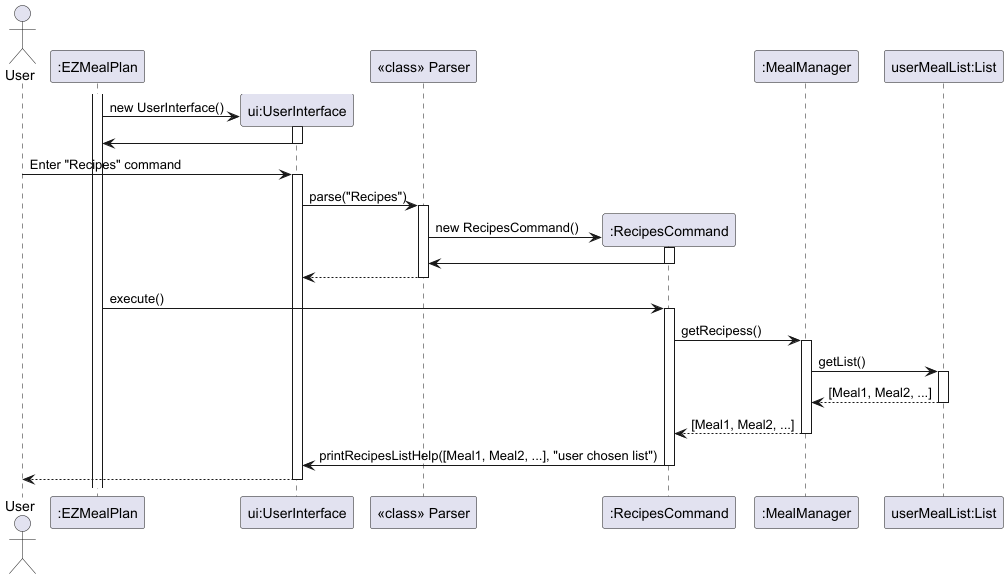

The diagram above was rendered by PlantUML. Its source (embedded in the PNG):
@startuml
actor User
participant ":EZMealPlan" as EZ
participant "ui:UserInterface" as UI
participant "<<class>> Parser" as Parser
participant ":RecipesCommand" as MC
participant ":MealManager" as MM
participant "userMealList:List" as ML

activate EZ
create UI
EZ -> UI: new UserInterface()
activate UI
UI -> EZ
deactivate UI

User -> UI: Enter "Recipes" command
activate UI

UI -> Parser: parse("Recipes")
activate Parser

create MC
Parser -> MC: new RecipesCommand()
activate MC

MC -> Parser
deactivate MC

Parser --> UI
deactivate Parser

EZ -> MC: execute()
activate MC

MC -> MM: getRecipess()
activate MM

MM -> ML: getList()
activate ML

ML --> MM: [Meal1, Meal2, ...]
deactivate ML

MM --> MC: [Meal1, Meal2, ...]
deactivate MM

MC -> UI: printRecipesListHelp([Meal1, Meal2, ...], "user chosen list")
deactivate MC

UI --> User:
deactivate UI
@enduml